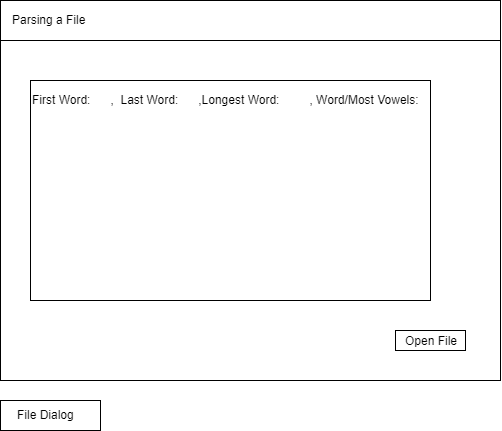

The diagram above was exported from draw.io. Its source (the exported page's mxGraphModel, read from the mxfile embedded in the PNG):
<mxGraphModel dx="530" dy="449" grid="1" gridSize="10" guides="1" tooltips="1" connect="1" arrows="1" fold="1" page="1" pageScale="1" pageWidth="850" pageHeight="1100" math="0" shadow="0">
  <root>
    <mxCell id="0" />
    <mxCell id="1" parent="0" />
    <mxCell id="tZ84PnIfgzW_EGFvGA2O-1" value="" style="rounded=0;whiteSpace=wrap;html=1;" vertex="1" parent="1">
      <mxGeometry x="30" y="30" width="500" height="380" as="geometry" />
    </mxCell>
    <mxCell id="tZ84PnIfgzW_EGFvGA2O-2" value="" style="rounded=0;whiteSpace=wrap;html=1;" vertex="1" parent="1">
      <mxGeometry x="60" y="110" width="400" height="220" as="geometry" />
    </mxCell>
    <mxCell id="tZ84PnIfgzW_EGFvGA2O-4" value="Open File" style="rounded=0;whiteSpace=wrap;html=1;" vertex="1" parent="1">
      <mxGeometry x="425" y="360" width="70" height="20" as="geometry" />
    </mxCell>
    <mxCell id="tZ84PnIfgzW_EGFvGA2O-5" value="" style="endArrow=none;html=1;" edge="1" parent="1" target="tZ84PnIfgzW_EGFvGA2O-1">
      <mxGeometry width="50" height="50" relative="1" as="geometry">
        <mxPoint x="30" y="70" as="sourcePoint" />
        <mxPoint x="520" y="70" as="targetPoint" />
      </mxGeometry>
    </mxCell>
    <mxCell id="tZ84PnIfgzW_EGFvGA2O-7" value="" style="endArrow=none;html=1;" edge="1" parent="1">
      <mxGeometry width="50" height="50" relative="1" as="geometry">
        <mxPoint x="30" y="70" as="sourcePoint" />
        <mxPoint x="530" y="70" as="targetPoint" />
      </mxGeometry>
    </mxCell>
    <mxCell id="tZ84PnIfgzW_EGFvGA2O-8" value="Parsing a File" style="text;html=1;resizable=0;points=[];autosize=1;align=left;verticalAlign=top;spacingTop=-4;" vertex="1" parent="1">
      <mxGeometry x="40" y="40" width="90" height="20" as="geometry" />
    </mxCell>
    <mxCell id="tZ84PnIfgzW_EGFvGA2O-9" value="First Word:&amp;nbsp; &amp;nbsp; &amp;nbsp; ,&amp;nbsp; Last Word:&amp;nbsp; &amp;nbsp; &amp;nbsp; ,Longest Word:&amp;nbsp; &amp;nbsp; &amp;nbsp; &amp;nbsp; &amp;nbsp;, Word/Most Vowels:&amp;nbsp;&amp;nbsp;" style="text;html=1;resizable=0;points=[];autosize=1;align=left;verticalAlign=top;spacingTop=-4;" vertex="1" parent="1">
      <mxGeometry x="60" y="120" width="410" height="20" as="geometry" />
    </mxCell>
    <mxCell id="tZ84PnIfgzW_EGFvGA2O-10" value="" style="rounded=0;whiteSpace=wrap;html=1;" vertex="1" parent="1">
      <mxGeometry x="30" y="430" width="100" height="30" as="geometry" />
    </mxCell>
    <mxCell id="tZ84PnIfgzW_EGFvGA2O-11" value="File Dialog" style="text;html=1;resizable=0;points=[];autosize=1;align=left;verticalAlign=top;spacingTop=-4;" vertex="1" parent="1">
      <mxGeometry x="45" y="435" width="70" height="20" as="geometry" />
    </mxCell>
  </root>
</mxGraphModel>